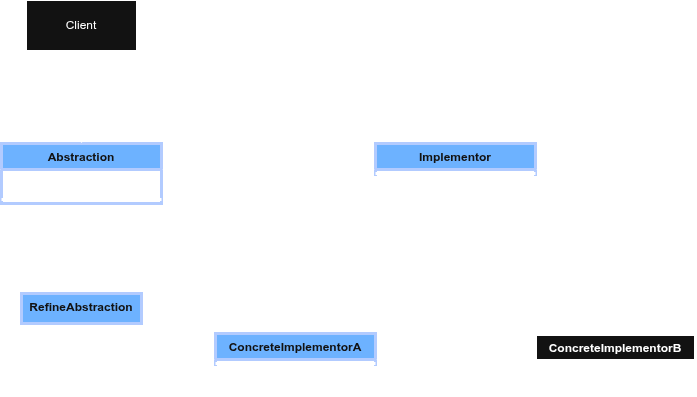

The diagram above was exported from draw.io. Its source (the exported page's mxGraphModel, read from the mxfile embedded in the PNG):
<mxGraphModel dx="1414" dy="754" grid="1" gridSize="10" guides="1" tooltips="1" connect="1" arrows="1" fold="1" page="1" pageScale="1" pageWidth="850" pageHeight="1100" math="0" shadow="0">
  <root>
    <mxCell id="0" />
    <mxCell id="1" parent="0" />
    <mxCell id="luuneTzKKTp2OnUnbWSx-11" edge="1" parent="1" source="luuneTzKKTp2OnUnbWSx-1" style="edgeStyle=orthogonalEdgeStyle;rounded=0;orthogonalLoop=1;jettySize=auto;html=1;strokeWidth=3;strokeColor=light-dark(#000000,#FFFFFF);" target="luuneTzKKTp2OnUnbWSx-8" value="">
      <mxGeometry relative="1" as="geometry" />
    </mxCell>
    <mxCell id="luuneTzKKTp2OnUnbWSx-13" edge="1" parent="1" source="luuneTzKKTp2OnUnbWSx-1" style="edgeStyle=orthogonalEdgeStyle;rounded=0;orthogonalLoop=1;jettySize=auto;html=1;strokeWidth=3;strokeColor=light-dark(#000000,#FFFFFF);" target="luuneTzKKTp2OnUnbWSx-12" value="">
      <mxGeometry relative="1" as="geometry" />
    </mxCell>
    <mxCell id="luuneTzKKTp2OnUnbWSx-1" parent="1" style="swimlane;fontStyle=1;align=center;verticalAlign=top;childLayout=stackLayout;horizontal=1;startSize=26;horizontalStack=0;resizeParent=1;resizeParentMax=0;resizeLast=0;collapsible=1;marginBottom=0;whiteSpace=wrap;html=1;strokeWidth=3;strokeColor=#001DBC;fillColor=#0050ef;fontColor=#ffffff;" value="Abstraction" vertex="1">
      <mxGeometry height="60" width="160" x="116" y="183" as="geometry" />
    </mxCell>
    <mxCell id="luuneTzKKTp2OnUnbWSx-2" parent="luuneTzKKTp2OnUnbWSx-1" style="text;align=left;verticalAlign=top;spacingLeft=4;spacingRight=4;overflow=hidden;rotatable=0;points=[[0,0.5],[1,0.5]];portConstraint=eastwest;whiteSpace=wrap;html=1;strokeWidth=3;" value="+ Operation()" vertex="1">
      <mxGeometry height="26" width="160" y="26" as="geometry" />
    </mxCell>
    <mxCell id="luuneTzKKTp2OnUnbWSx-3" parent="luuneTzKKTp2OnUnbWSx-1" style="line;strokeWidth=3;fillColor=none;align=left;verticalAlign=middle;spacingTop=-1;spacingLeft=3;spacingRight=3;rotatable=0;labelPosition=right;points=[];portConstraint=eastwest;strokeColor=light-dark(#000000,#FFFFFF);" value="" vertex="1">
      <mxGeometry height="8" width="160" y="52" as="geometry" />
    </mxCell>
    <mxCell id="luuneTzKKTp2OnUnbWSx-17" edge="1" parent="1" source="luuneTzKKTp2OnUnbWSx-8" style="edgeStyle=orthogonalEdgeStyle;rounded=0;orthogonalLoop=1;jettySize=auto;html=1;strokeWidth=3;strokeColor=light-dark(#000000,#FFFFFF);" target="luuneTzKKTp2OnUnbWSx-14" value="">
      <mxGeometry relative="1" as="geometry" />
    </mxCell>
    <mxCell id="luuneTzKKTp2OnUnbWSx-8" parent="1" style="swimlane;fontStyle=1;align=center;verticalAlign=top;childLayout=stackLayout;horizontal=1;startSize=26;horizontalStack=0;resizeParent=1;resizeParentMax=0;resizeLast=0;collapsible=1;marginBottom=0;whiteSpace=wrap;html=1;strokeWidth=3;strokeColor=#001DBC;fillColor=#0050ef;fontColor=#ffffff;" value="Implementor" vertex="1">
      <mxGeometry height="60" width="160" x="490" y="183" as="geometry" />
    </mxCell>
    <mxCell id="luuneTzKKTp2OnUnbWSx-10" parent="luuneTzKKTp2OnUnbWSx-8" style="line;strokeWidth=3;fillColor=none;align=left;verticalAlign=middle;spacingTop=-1;spacingLeft=3;spacingRight=3;rotatable=0;labelPosition=right;points=[];portConstraint=eastwest;strokeColor=light-dark(#000000,#FFFFFF);" value="" vertex="1">
      <mxGeometry height="8" width="160" y="26" as="geometry" />
    </mxCell>
    <mxCell id="luuneTzKKTp2OnUnbWSx-9" parent="luuneTzKKTp2OnUnbWSx-8" style="text;strokeColor=light-dark(#000000,#FFFFFF);fillColor=none;align=left;verticalAlign=top;spacingLeft=4;spacingRight=4;overflow=hidden;rotatable=0;points=[[0,0.5],[1,0.5]];portConstraint=eastwest;whiteSpace=wrap;html=1;strokeWidth=3;" value="+ Operation()" vertex="1">
      <mxGeometry height="26" width="160" y="34" as="geometry" />
    </mxCell>
    <mxCell id="luuneTzKKTp2OnUnbWSx-12" parent="1" style="whiteSpace=wrap;html=1;verticalAlign=top;fontStyle=1;startSize=26;horizontal=1;strokeWidth=3;strokeColor=#001DBC;fillColor=#0050ef;fontColor=#ffffff;" value="RefineAbstraction" vertex="1">
      <mxGeometry height="30" width="120" x="136" y="333" as="geometry" />
    </mxCell>
    <mxCell id="luuneTzKKTp2OnUnbWSx-28" edge="1" parent="1" source="luuneTzKKTp2OnUnbWSx-8" style="edgeStyle=orthogonalEdgeStyle;rounded=0;orthogonalLoop=1;jettySize=auto;html=1;exitX=0.5;exitY=1;exitDx=0;exitDy=0;strokeWidth=3;strokeColor=light-dark(#000000,#FFFFFF);" target="luuneTzKKTp2OnUnbWSx-25" value="">
      <mxGeometry relative="1" as="geometry" />
    </mxCell>
    <mxCell id="luuneTzKKTp2OnUnbWSx-14" parent="1" style="swimlane;fontStyle=1;align=center;verticalAlign=top;childLayout=stackLayout;horizontal=1;startSize=26;horizontalStack=0;resizeParent=1;resizeParentMax=0;resizeLast=0;collapsible=1;marginBottom=0;whiteSpace=wrap;html=1;strokeWidth=3;strokeColor=light-dark(#000000,#FFFFFF);" value="ConcreteImplementorB" vertex="1">
      <mxGeometry height="60" width="160" x="650" y="374" as="geometry" />
    </mxCell>
    <mxCell id="luuneTzKKTp2OnUnbWSx-15" parent="luuneTzKKTp2OnUnbWSx-14" style="text;strokeColor=light-dark(#000000,#FFFFFF);fillColor=none;align=left;verticalAlign=top;spacingLeft=4;spacingRight=4;overflow=hidden;rotatable=0;points=[[0,0.5],[1,0.5]];portConstraint=eastwest;whiteSpace=wrap;html=1;strokeWidth=3;" value="+ Operation()" vertex="1">
      <mxGeometry height="26" width="160" y="26" as="geometry" />
    </mxCell>
    <mxCell id="luuneTzKKTp2OnUnbWSx-16" parent="luuneTzKKTp2OnUnbWSx-14" style="line;strokeWidth=3;fillColor=none;align=left;verticalAlign=middle;spacingTop=-1;spacingLeft=3;spacingRight=3;rotatable=0;labelPosition=right;points=[];portConstraint=eastwest;strokeColor=light-dark(#000000,#FFFFFF);" value="" vertex="1">
      <mxGeometry height="8" width="160" y="52" as="geometry" />
    </mxCell>
    <mxCell id="luuneTzKKTp2OnUnbWSx-25" parent="1" style="swimlane;fontStyle=1;align=center;verticalAlign=top;childLayout=stackLayout;horizontal=1;startSize=26;horizontalStack=0;resizeParent=1;resizeParentMax=0;resizeLast=0;collapsible=1;marginBottom=0;whiteSpace=wrap;html=1;strokeWidth=3;strokeColor=#001DBC;fillColor=#0050ef;fontColor=#ffffff;" value="ConcreteImplementorA" vertex="1">
      <mxGeometry height="60" width="160" x="330" y="373" as="geometry" />
    </mxCell>
    <mxCell id="luuneTzKKTp2OnUnbWSx-27" parent="luuneTzKKTp2OnUnbWSx-25" style="line;strokeWidth=3;fillColor=none;align=left;verticalAlign=middle;spacingTop=-1;spacingLeft=3;spacingRight=3;rotatable=0;labelPosition=right;points=[];portConstraint=eastwest;strokeColor=light-dark(#000000,#FFFFFF);" value="" vertex="1">
      <mxGeometry height="8" width="160" y="26" as="geometry" />
    </mxCell>
    <mxCell id="luuneTzKKTp2OnUnbWSx-26" parent="luuneTzKKTp2OnUnbWSx-25" style="text;strokeColor=light-dark(#000000,#FFFFFF);fillColor=none;align=left;verticalAlign=top;spacingLeft=4;spacingRight=4;overflow=hidden;rotatable=0;points=[[0,0.5],[1,0.5]];portConstraint=eastwest;whiteSpace=wrap;html=1;strokeWidth=3;" value="+ Operation()" vertex="1">
      <mxGeometry height="26" width="160" y="34" as="geometry" />
    </mxCell>
    <mxCell id="Jjw6eGsK0L70ApVqElaK-3" edge="1" parent="1" source="Jjw6eGsK0L70ApVqElaK-1" style="edgeStyle=orthogonalEdgeStyle;rounded=0;orthogonalLoop=1;jettySize=auto;html=1;exitX=0.5;exitY=1;exitDx=0;exitDy=0;strokeColor=light-dark(#000000,#FFFFFF);" target="luuneTzKKTp2OnUnbWSx-1">
      <mxGeometry relative="1" as="geometry" />
    </mxCell>
    <mxCell id="Jjw6eGsK0L70ApVqElaK-1" parent="1" style="html=1;whiteSpace=wrap;strokeColor=light-dark(#000000,#FFFFFF);" value="Client" vertex="1">
      <mxGeometry height="50" width="110" x="141" y="40" as="geometry" />
    </mxCell>
  </root>
</mxGraphModel>